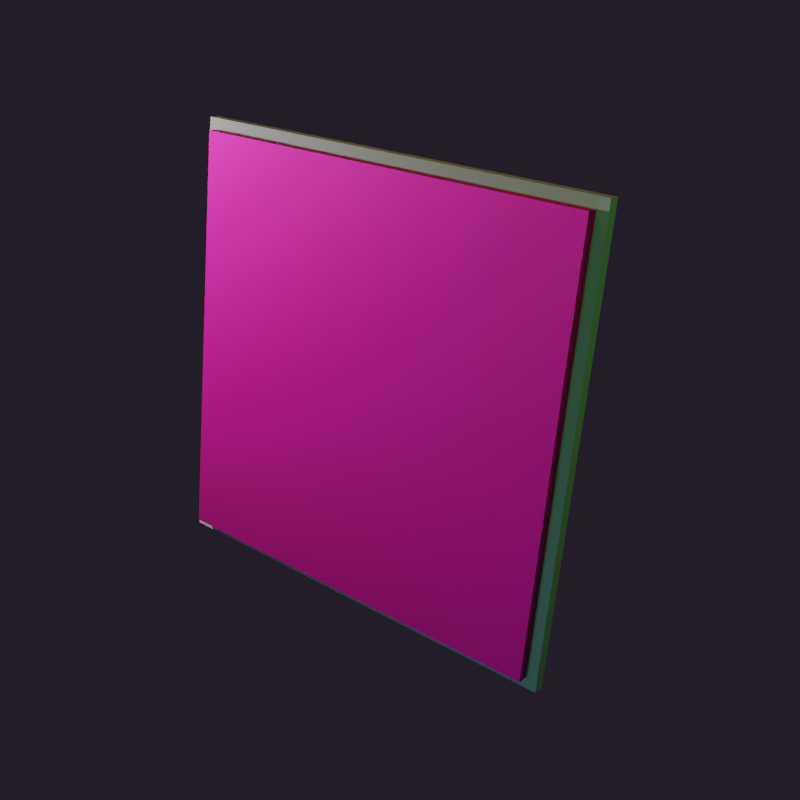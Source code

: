 # Source: photovoltaic_nanobot_coating.blend  (saved by Blender 2.83.19; exported with 4.5.12 LTS)
import bpy
from mathutils import Matrix  # noqa: F401  (used for matrix-valued properties, if any)

bpy.ops.wm.read_factory_settings(use_empty=True)
scene = bpy.context.scene
scene.name = 'Scene'

# ---- collections
col_collection = bpy.data.collections.new('Collection'); scene.collection.children.link(col_collection)

# ---- images (referenced by path relative to the original .blend; pixels are not part of the script)
import os
ASSET_DIR = os.environ.get("B2B_ASSET_DIR", "")  # directory of the original .blend (textures are referenced by path, not embedded)
HERE = os.path.dirname(os.path.abspath(__file__))  # packed textures are extracted next to this script under _unpacked/

def load_image(name, relpath, width, height, colorspace="sRGB"):
    """Load a texture the original file referenced (path relative to the .blend, or extracted next to this script)."""
    p = next((c for c in (os.path.join(HERE, relpath), os.path.join(ASSET_DIR, relpath)) if relpath and os.path.exists(c)), "")
    if p:
        img = bpy.data.images.load(p, check_existing=True)
        img.name = name
    else:  # same state as the original file: an image datablock whose file is absent (Cycles renders it pink)
        img = bpy.data.images.new(name, width, height)
        img.source = "FILE"
        img.filepath = "//" + (relpath or name)
    img.colorspace_settings.name = colorspace
    return img
img_metal06_png_002 = load_image('metal06.png.002', 'metal06_blue.png', 1024, 1024, 'sRGB')
img_metal06_s_png_001 = load_image('metal06_s.png.001', 'metal06_s.png', 1024, 1024, 'sRGB')
img_tile10_z_png = load_image('tile10_z.png', 'tile10_z.png', 1024, 1024, 'sRGB')
img_tile10_n_png = load_image('tile10_n.png', 'tile10_n.png', 1024, 1024, 'sRGB')
img_tile10_s_png = load_image('tile10_s.png', 'tile10_s.png', 1024, 1024, 'sRGB')
img_tile10_png = load_image('tile10.png', 'tile10.png', 1024, 1024, 'sRGB')

# ---- materials (node trees are filled in below, after node groups)
mat_dark_metal = bpy.data.materials.new('dark_metal')
mat_dark_metal.use_transparent_shadow = False
mat_dark_metal.preview_render_type = 'CUBE'
mat_material_001 = bpy.data.materials.new('Material.001')
mat_material_001.use_transparent_shadow = False

# ---- material node trees
mat_dark_metal.use_nodes = True; mat_dark_metal.node_tree.nodes.clear()
_N = mat_dark_metal.node_tree.nodes; _L = mat_dark_metal.node_tree.links
n0 = _N.new('ShaderNodeOutputMaterial'); n0.name = 'Material Output'; n0.location = (300, 300)
n1 = _N.new('ShaderNodeBsdfPrincipled'); n1.name = 'Principled BSDF'; n1.location = (10, 300)
n1.distribution = 'GGX'
n1.subsurface_method = 'BURLEY'
n1.inputs[3].default_value = 1.45
n1.inputs[27].default_value = (0.0, 0.0, 0.0, 1.0)
n1.inputs[28].default_value = 1.0
n2 = _N.new('ShaderNodeHueSaturation'); n2.name = 'Hue Saturation Value'; n2.location = (-280, 280)
n2.inputs[1].default_value = 0.0
n3 = _N.new('ShaderNodeTexImage'); n3.name = 'Image Texture'; n3.location = (-570, 180)
n3.image = img_metal06_png_002
n3.projection = 'BOX'
n3.projection_blend = 1.0
n4 = _N.new('ShaderNodeTexImage'); n4.name = 'Image Texture.001'; n4.location = (-280, 220)
n4.image = img_metal06_s_png_001
n4.projection = 'BOX'
n4.projection_blend = 1.0
n5 = _N.new('ShaderNodeValToRGB'); n5.name = 'ColorRamp'; n5.location = (-280, 160)
while len(n5.color_ramp.elements) > 1: n5.color_ramp.elements.remove(n5.color_ramp.elements[-1])
n5.color_ramp.elements[0].position = 0.0; n5.color_ramp.elements[0].color = (1.0, 1.0, 1.0, 1.0)
_e = n5.color_ramp.elements.new(0.5); _e.color = (0.0, 0.0, 0.0, 1.0)
n6 = _N.new('ShaderNodeTexImage'); n6.name = 'Image Texture.002'; n6.location = (-570, 140)
n6.image = img_metal06_s_png_001
n6.projection = 'BOX'
n6.projection_blend = 1.0
n7 = _N.new('ShaderNodeTexCoord'); n7.name = 'Texture Coordinate'; n7.location = (-760, 140)
n8 = _N.new('ShaderNodeTexCoord'); n8.name = 'Texture Coordinate.001'; n8.location = (-470, 180)
n9 = _N.new('ShaderNodeTexCoord'); n9.name = 'Texture Coordinate.002'; n9.location = (-760, 100)
n10 = _N.new('ShaderNodeNewGeometry'); n10.name = 'Geometry'; n10.location = (-180, -100)
_L.new(n1.outputs[0], n0.inputs[0])
_L.new(n2.outputs[0], n1.inputs[0])
_L.new(n3.outputs[0], n2.inputs[4])
_L.new(n4.outputs[1], n1.inputs[1])
_L.new(n5.outputs[1], n1.inputs[2])
_L.new(n6.outputs[1], n5.inputs[0])
_L.new(n7.outputs[0], n3.inputs[0])
_L.new(n8.outputs[0], n4.inputs[0])
_L.new(n9.outputs[0], n6.inputs[0])
_L.new(n10.outputs[1], n1.inputs[5])
n0.is_active_output = True
mat_material_001.use_nodes = True; mat_material_001.node_tree.nodes.clear()
_N = mat_material_001.node_tree.nodes; _L = mat_material_001.node_tree.links
n0 = _N.new('ShaderNodeBsdfPrincipled'); n0.name = 'Principled BSDF'; n0.location = (358, 300)
n0.distribution = 'GGX'
n0.subsurface_method = 'BURLEY'
n0.inputs[1].default_value = 0.4
n0.inputs[3].default_value = 1.45
n0.inputs[27].default_value = (0.0, 0.0, 0.0, 1.0)
n0.inputs[28].default_value = 1.0
n1 = _N.new('ShaderNodeOutputMaterial'); n1.name = 'Material Output'; n1.location = (648, 300)
n2 = _N.new('ShaderNodeInvert'); n2.name = 'Invert'; n2.location = (-42, 79)
n3 = _N.new('ShaderNodeBump'); n3.name = 'Bump'; n3.location = (-98, -200)
n3.inputs[0].default_value = 0.5
n3.inputs[1].default_value = 1.0
n3.inputs[2].default_value = 1.0
n4 = _N.new('ShaderNodeTexImage'); n4.name = 'Image Texture.007'; n4.location = (-467, -458)
n4.image = img_tile10_z_png
n5 = _N.new('ShaderNodeNormalMap'); n5.name = 'Normal Map'; n5.location = (-339, -222)
n6 = _N.new('ShaderNodeTexImage'); n6.name = 'Image Texture.005'; n6.location = (-747, -238)
n6.image = img_tile10_n_png
n7 = _N.new('ShaderNodeTexImage'); n7.name = 'Image Texture.006'; n7.location = (-682, 168)
n7.image = img_tile10_s_png
n8 = _N.new('ShaderNodeTexImage'); n8.name = 'Image Texture.002'; n8.location = (-288, 462)
n8.image = img_tile10_png
n9 = _N.new('ShaderNodeHueSaturation'); n9.name = 'Hue Saturation Value'; n9.location = (41, 429)
n9.inputs[0].default_value = 0.6
_L.new(n0.outputs[0], n1.inputs[0])
_L.new(n2.outputs[0], n0.inputs[2])
_L.new(n5.outputs[0], n3.inputs[4])
_L.new(n3.outputs[0], n0.inputs[5])
_L.new(n4.outputs[0], n3.inputs[3])
_L.new(n6.outputs[0], n5.inputs[1])
_L.new(n7.outputs[0], n2.inputs[1])
_L.new(n8.outputs[0], n9.inputs[4])
_L.new(n9.outputs[0], n0.inputs[0])
n1.is_active_output = True

# ---- world
world_world = bpy.data.worlds.new('World'); scene.world = world_world
world_world.use_nodes = True; world_world.node_tree.nodes.clear()
_N = world_world.node_tree.nodes; _L = world_world.node_tree.links
n0 = _N.new('ShaderNodeOutputWorld'); n0.name = 'World Output'; n0.location = (300, 300)
n1 = _N.new('ShaderNodeBackground'); n1.name = 'Background'; n1.location = (10, 300)
n1.inputs[0].default_value = (0.01514, 0.01198, 0.01961, 1.0)
_L.new(n1.outputs[0], n0.inputs[0])
n0.is_active_output = True
world_world.color = (0.05088, 0.05088, 0.05088)
world_world.use_sun_shadow = False
world_world.sun_shadow_jitter_overblur = 0.0

# ---- cameras
cam_camera = bpy.data.cameras.new('Camera')
cam_camera.clip_end = 100.0
cam_camera.ortho_scale = 7.314

# ---- lights
light_light = bpy.data.lights.new('Light', 'POINT')
light_light.transmission_factor = 0.0
light_light.energy = 1500.0
light_light.shadow_soft_size = 0.1
light_light.shadow_maximum_resolution = 0.006
light_light.use_absolute_resolution = True
light_light_001 = bpy.data.lights.new('Light.001', 'POINT')
light_light_001.color = (0.2498, 1.0, 0.1043)
light_light_001.transmission_factor = 0.0
light_light_001.energy = 100.0
light_light_001.shadow_soft_size = 0.5
light_light_001.shadow_maximum_resolution = 0.006
light_light_001.use_absolute_resolution = True
light_light_002 = bpy.data.lights.new('Light.002', 'POINT')
light_light_002.color = (0.2773, 0.8077, 1.0)
light_light_002.transmission_factor = 0.0
light_light_002.energy = 100.0
light_light_002.shadow_soft_size = 0.5
light_light_002.shadow_maximum_resolution = 0.006
light_light_002.use_absolute_resolution = True
light_light_003 = bpy.data.lights.new('Light.003', 'POINT')
light_light_003.color = (1.0, 0.7079, 0.1582)
light_light_003.transmission_factor = 0.0
light_light_003.energy = 100.0
light_light_003.shadow_soft_size = 0.5
light_light_003.shadow_maximum_resolution = 0.006
light_light_003.use_absolute_resolution = True

# ---- meshes
me_cube = bpy.data.meshes.new('Cube')
me_cube.from_pydata([(2.0, 0.1, 2.0), (2.0, 0.1, -2.0), (1.9, 0.0, 1.9), (1.9, 0.0, -1.9), (-2.0, 0.1, 2.0), (-2.0, 0.1, -2.0), (-1.9, 0.0, 1.9), (-1.9, 0.0, -1.9), (-2.0, 0.0, -2.0), (-2.0, 0.0, 2.0), (2.0, 0.0, 2.0), (2.0, 0.0, -2.0), (-1.9, -0.1, -1.9), (-1.9, -0.1, 1.9), (1.9, -0.1, 1.9), (1.9, -0.1, -1.9)], [], [(0, 4, 9, 10), (3, 2, 14, 15), (8, 9, 4, 5), (5, 1, 11, 8), (1, 0, 10, 11), (5, 4, 0, 1), (7, 6, 9, 8), (2, 3, 11, 10), (6, 2, 10, 9), (3, 7, 8, 11), (15, 14, 13, 12), (2, 6, 13, 14), (6, 7, 12, 13), (7, 3, 15, 12)])
me_cube.polygons.foreach_set('material_index', [0, 1, 0, 0, 0, 0, 0, 0, 0, 0, 1, 1, 1, 1])
_uv = me_cube.uv_layers.new(name='UVMap')
_uv.uv.foreach_set('vector', [0.625, 0.5, 0.875, 0.5, 0.875, 0.75, 0.625, 0.75, 0.9993, 1.012, 0.5007, 1.012, 0.5007, 0.9993, 0.9993, 0.9993, 0.375, 0.0, 0.625, 0.0, 0.625, 0.25, 0.375, 0.25, 0.125, 0.5, 0.375, 0.5, 0.375, 0.75, 0.125, 0.75, 0.375, 0.5, 0.625, 0.5, 0.625, 0.75, 0.375, 0.75, 0.375, 0.25, 0.625, 0.25, 0.625, 0.5, 0.375, 0.5, 0.3812, 0.9937, 0.6187, 0.9937, 0.625, 1.0, 0.375, 1.0, 0.6187, 0.7563, 0.3812, 0.7562, 0.375, 0.75, 0.625, 0.75, 0.6187, 0.9937, 0.6187, 0.7563, 0.625, 0.75, 0.625, 1.0, 0.3812, 0.7562, 0.3812, 0.9937, 0.375, 1.0, 0.375, 0.75, 0.9993, 0.9993, 0.5007, 0.9993, 0.5007, 0.5007, 0.9993, 0.5007, 0.4876, 0.9993, 0.4876, 0.5007, 0.5007, 0.5007, 0.5007, 0.9993, 0.5007, 0.4876, 0.9993, 0.4876, 0.9993, 0.5007, 0.5007, 0.5007, 1.012, 0.5007, 1.012, 0.9993, 0.9993, 0.9993, 0.9993, 0.5007])
me_cube.materials.append(mat_dark_metal)
me_cube.materials.append(mat_material_001)
me_cube.use_remesh_preserve_volume = False
me_cube.use_remesh_preserve_attributes = False
me_cube.use_mirror_vertex_groups = False
me_cube.update()

# ---- objects
ob_cube = bpy.data.objects.new('Cube', me_cube)
ob_light = bpy.data.objects.new('Light', light_light)
ob_camera = bpy.data.objects.new('Camera', cam_camera)
ob_light_001 = bpy.data.objects.new('Light.001', light_light_001)
ob_light_002 = bpy.data.objects.new('Light.002', light_light_002)
ob_light_003 = bpy.data.objects.new('Light.003', light_light_003)

# ---- transforms, parenting, visibility, modifiers, constraints
ob_cube.location = (0.0, 0.0, 0.0)
ob_cube.lock_rotations_4d = False
ob_cube.empty_display_type = 'ARROWS'
ob_cube.lineart.crease_threshold = 0.0
ob_light.location = (-5.774, -2.21, 1.785)
ob_light.rotation_euler = (0.6503, 0.05522, 1.866)
ob_light.lock_rotations_4d = False
ob_light.empty_display_type = 'ARROWS'
ob_light.color = (0.0, 0.0, 0.0, 0.0)
ob_light.lineart.crease_threshold = 0.0
ob_camera.location = (5.519, -6.873, 3.222)
ob_camera.rotation_euler = (1.214, -0.08727, 0.6753)
ob_camera.scale = (1.0, 1.0, 1.0)
ob_camera.lock_rotations_4d = False
ob_camera.empty_display_type = 'ARROWS'
ob_camera.color = (0.0, 0.0, 0.0, 0.0)
ob_camera.display_type = 'WIRE'
ob_camera.lineart.crease_threshold = 0.0
ob_light_001.location = (4.587, -2.616, 1.962)
ob_light_001.rotation_euler = (0.6503, 0.05522, 1.866)
ob_light_001.lock_rotations_4d = False
ob_light_001.empty_display_type = 'ARROWS'
ob_light_001.color = (0.0, 0.0, 0.0, 0.0)
ob_light_001.lineart.crease_threshold = 0.0
ob_light_002.location = (1.493, -3.892, -2.187)
ob_light_002.rotation_euler = (0.6503, 0.05522, 1.866)
ob_light_002.lock_rotations_4d = False
ob_light_002.empty_display_type = 'ARROWS'
ob_light_002.color = (0.0, 0.0, 0.0, 0.0)
ob_light_002.lineart.crease_threshold = 0.0
ob_light_003.location = (-0.1816, -0.711, 5.983)
ob_light_003.rotation_euler = (0.6503, 0.05522, 1.866)
ob_light_003.lock_rotations_4d = False
ob_light_003.empty_display_type = 'ARROWS'
ob_light_003.color = (0.0, 0.0, 0.0, 0.0)
ob_light_003.lineart.crease_threshold = 0.0

# ---- collection membership
col_collection.objects.link(ob_cube)
col_collection.objects.link(ob_light)
col_collection.objects.link(ob_camera)
col_collection.objects.link(ob_light_001)
col_collection.objects.link(ob_light_002)
col_collection.objects.link(ob_light_003)

# ---- scene / render settings (as saved in the file)
scene.camera = ob_camera
scene.frame_start = 1; scene.frame_end = 250; scene.frame_set(1)
scene.render.engine = 'BLENDER_EEVEE_NEXT'
scene.render.resolution_x = 512
scene.render.resolution_y = 512
scene.render.film_transparent = True
scene.cycles.use_denoising = False
scene.cycles.samples = 128
scene.cycles.sampling_pattern = 'TABULATED_SOBOL'
scene.cycles.use_adaptive_sampling = False
scene.cycles.use_light_tree = False
scene.eevee.use_gtao = True
scene.view_settings.look = 'High Contrast'
scene.view_settings.view_transform = 'Filmic'
bpy.context.view_layer.update()
